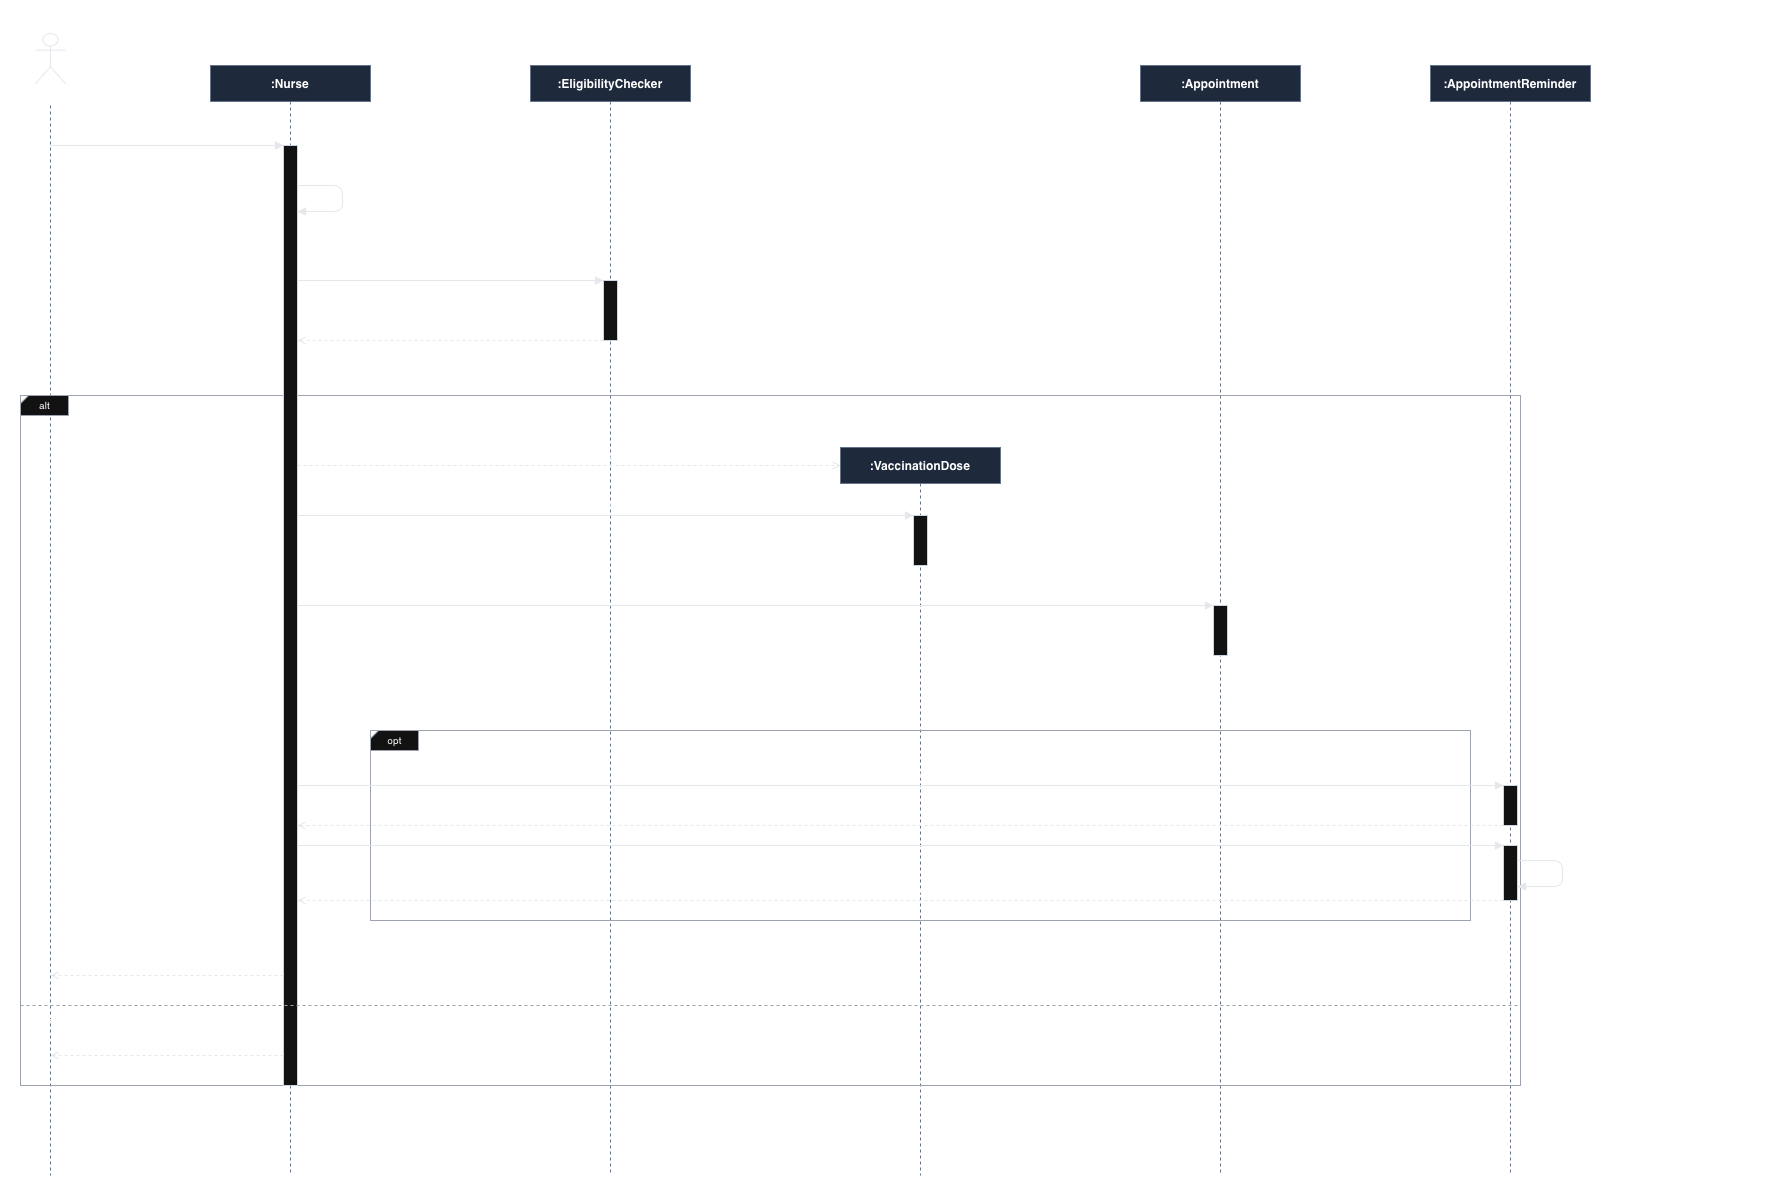

The diagram above was exported from draw.io. Its source (the exported page's mxGraphModel, read from the mxfile embedded in the PNG):
<mxGraphModel dx="1943" dy="1217" grid="0" gridSize="10" guides="1" tooltips="1" connect="1" arrows="1" fold="1" page="0" pageScale="1" pageWidth="850" pageHeight="1100" math="0" shadow="0">
  <root>
    <mxCell id="0" />
    <mxCell id="1" parent="0" />
    <mxCell id="q9xYlV5xedctAwXefAR1-56" parent="1" style="text;html=1;strokeColor=none;fillColor=none;fontColor=light-dark(#ffffff,#ffffff);fontStyle=1;fontSize=14;align=left;" value="UC-11 Administer Vaccine Dose - UML Sequence Diagram (Primary actor: Nurse)" vertex="1">
      <mxGeometry height="24" width="900" x="10" y="5" as="geometry" />
    </mxCell>
    <mxCell id="q9xYlV5xedctAwXefAR1-57" parent="1" style="shape=umlActor;verticalLabelPosition=bottom;verticalAlign=top;html=1;strokeColor=light-dark(#e5e7eb,#e5e7eb);fillColor=none;fontColor=light-dark(#ffffff,#ffffff);fontSize=11;" value="Nurse" vertex="1">
      <mxGeometry height="50" width="30" x="45" y="38" as="geometry" />
    </mxCell>
    <mxCell id="q9xYlV5xedctAwXefAR1-58" edge="1" parent="1" style="endArrow=none;dashed=1;html=1;strokeColor=light-dark(#64748b,#64748b);">
      <mxGeometry relative="1" as="geometry">
        <mxPoint x="60" y="110" as="sourcePoint" />
        <mxPoint x="60" y="1180" as="targetPoint" />
      </mxGeometry>
    </mxCell>
    <mxCell id="q9xYlV5xedctAwXefAR1-59" parent="1" style="rounded=0;whiteSpace=wrap;html=1;fillColor=light-dark(#1e293b,#1e293b);strokeColor=light-dark(#64748b,#64748b);fontColor=light-dark(#ffffff,#ffffff);fontStyle=1;fontSize=12;" value=":Nurse" vertex="1">
      <mxGeometry height="36" width="160" x="220" y="70" as="geometry" />
    </mxCell>
    <mxCell id="q9xYlV5xedctAwXefAR1-60" edge="1" parent="1" style="endArrow=none;dashed=1;html=1;strokeColor=light-dark(#64748b,#64748b);">
      <mxGeometry relative="1" as="geometry">
        <mxPoint x="300" y="106" as="sourcePoint" />
        <mxPoint x="300" y="1180" as="targetPoint" />
      </mxGeometry>
    </mxCell>
    <mxCell id="q9xYlV5xedctAwXefAR1-61" parent="1" style="rounded=0;whiteSpace=wrap;html=1;fillColor=light-dark(#1e293b,#1e293b);strokeColor=light-dark(#64748b,#64748b);fontColor=light-dark(#ffffff,#ffffff);fontStyle=1;fontSize=12;" value=":EligibilityChecker" vertex="1">
      <mxGeometry height="36" width="160" x="540" y="70" as="geometry" />
    </mxCell>
    <mxCell id="q9xYlV5xedctAwXefAR1-62" edge="1" parent="1" style="endArrow=none;dashed=1;html=1;strokeColor=light-dark(#64748b,#64748b);">
      <mxGeometry relative="1" as="geometry">
        <mxPoint x="620" y="106" as="sourcePoint" />
        <mxPoint x="620" y="1180" as="targetPoint" />
      </mxGeometry>
    </mxCell>
    <mxCell id="q9xYlV5xedctAwXefAR1-63" parent="1" style="rounded=0;whiteSpace=wrap;html=1;fillColor=light-dark(#1e293b,#1e293b);strokeColor=light-dark(#64748b,#64748b);fontColor=light-dark(#ffffff,#ffffff);fontStyle=1;fontSize=12;" value=":Appointment" vertex="1">
      <mxGeometry height="36" width="160" x="1150" y="70" as="geometry" />
    </mxCell>
    <mxCell id="q9xYlV5xedctAwXefAR1-64" edge="1" parent="1" style="endArrow=none;dashed=1;html=1;strokeColor=light-dark(#64748b,#64748b);">
      <mxGeometry relative="1" as="geometry">
        <mxPoint x="1230" y="106" as="sourcePoint" />
        <mxPoint x="1230" y="1180" as="targetPoint" />
      </mxGeometry>
    </mxCell>
    <mxCell id="q9xYlV5xedctAwXefAR1-65" parent="1" style="rounded=0;whiteSpace=wrap;html=1;fillColor=light-dark(#1e293b,#1e293b);strokeColor=light-dark(#64748b,#64748b);fontColor=light-dark(#ffffff,#ffffff);fontStyle=1;fontSize=12;" value=":AppointmentReminder" vertex="1">
      <mxGeometry height="36" width="160" x="1440" y="70" as="geometry" />
    </mxCell>
    <mxCell id="q9xYlV5xedctAwXefAR1-66" edge="1" parent="1" style="endArrow=none;dashed=1;html=1;strokeColor=light-dark(#64748b,#64748b);">
      <mxGeometry relative="1" as="geometry">
        <mxPoint x="1520" y="106" as="sourcePoint" />
        <mxPoint x="1520" y="1180" as="targetPoint" />
      </mxGeometry>
    </mxCell>
    <mxCell id="q9xYlV5xedctAwXefAR1-67" parent="1" style="rounded=0;whiteSpace=wrap;html=1;fillColor=light-dark(#1e293b,#1e293b);strokeColor=light-dark(#64748b,#64748b);fontColor=light-dark(#ffffff,#ffffff);fontStyle=1;fontSize=12;" value=":VaccinationDose" vertex="1">
      <mxGeometry height="36" width="160" x="850" y="452" as="geometry" />
    </mxCell>
    <mxCell id="q9xYlV5xedctAwXefAR1-68" edge="1" parent="1" style="endArrow=none;dashed=1;html=1;strokeColor=light-dark(#64748b,#64748b);">
      <mxGeometry relative="1" as="geometry">
        <mxPoint x="930" y="488" as="sourcePoint" />
        <mxPoint x="930" y="1180" as="targetPoint" />
      </mxGeometry>
    </mxCell>
    <mxCell id="q9xYlV5xedctAwXefAR1-69" parent="1" style="rounded=0;html=1;fillColor=none;strokeColor=light-dark(#9ca3af,#9ca3af);" value="" vertex="1">
      <mxGeometry height="690" width="1500" x="30" y="400" as="geometry" />
    </mxCell>
    <mxCell id="q9xYlV5xedctAwXefAR1-70" parent="1" style="shape=card;size=8;html=1;fillColor=light-dark(#121212,#121212);strokeColor=light-dark(#9ca3af,#9ca3af);fontColor=light-dark(#ffffff,#ffffff);fontSize=10;" value="alt" vertex="1">
      <mxGeometry height="20" width="48" x="30" y="400" as="geometry" />
    </mxCell>
    <mxCell id="q9xYlV5xedctAwXefAR1-71" parent="1" style="text;html=1;strokeColor=none;fillColor=none;fontColor=light-dark(#ffffff,#ffffff);fontSize=10;fontStyle=2;align=left;verticalAlign=middle;" value="[eligible]" vertex="1">
      <mxGeometry height="20" width="420" x="85" y="400" as="geometry" />
    </mxCell>
    <mxCell id="q9xYlV5xedctAwXefAR1-72" parent="1" style="rounded=0;html=1;fillColor=none;strokeColor=light-dark(#9ca3af,#9ca3af);" value="" vertex="1">
      <mxGeometry height="190" width="1100" x="380" y="735" as="geometry" />
    </mxCell>
    <mxCell id="q9xYlV5xedctAwXefAR1-73" parent="1" style="shape=card;size=8;html=1;fillColor=light-dark(#121212,#121212);strokeColor=light-dark(#9ca3af,#9ca3af);fontColor=light-dark(#ffffff,#ffffff);fontSize=10;" value="opt" vertex="1">
      <mxGeometry height="20" width="48" x="380" y="735" as="geometry" />
    </mxCell>
    <mxCell id="q9xYlV5xedctAwXefAR1-74" parent="1" style="text;html=1;strokeColor=none;fillColor=none;fontColor=light-dark(#ffffff,#ffffff);fontSize=10;fontStyle=2;align=left;verticalAlign=middle;" value="[doseNumber &lt; totalDoses]  (next dose required)" vertex="1">
      <mxGeometry height="20" width="420" x="435" y="735" as="geometry" />
    </mxCell>
    <mxCell id="q9xYlV5xedctAwXefAR1-75" parent="1" style="rounded=0;html=1;fillColor=light-dark(#121212,#121212);strokeColor=light-dark(#cbd5e1,#cbd5e1);" value="" vertex="1">
      <mxGeometry height="940" width="14" x="293" y="150" as="geometry" />
    </mxCell>
    <mxCell id="q9xYlV5xedctAwXefAR1-76" parent="1" style="rounded=0;html=1;fillColor=light-dark(#121212,#121212);strokeColor=light-dark(#cbd5e1,#cbd5e1);" value="" vertex="1">
      <mxGeometry height="60" width="14" x="613" y="285" as="geometry" />
    </mxCell>
    <mxCell id="q9xYlV5xedctAwXefAR1-77" parent="1" style="rounded=0;html=1;fillColor=light-dark(#121212,#121212);strokeColor=light-dark(#cbd5e1,#cbd5e1);" value="" vertex="1">
      <mxGeometry height="50" width="14" x="923" y="520" as="geometry" />
    </mxCell>
    <mxCell id="q9xYlV5xedctAwXefAR1-78" parent="1" style="rounded=0;html=1;fillColor=light-dark(#121212,#121212);strokeColor=light-dark(#cbd5e1,#cbd5e1);" value="" vertex="1">
      <mxGeometry height="50" width="14" x="1223" y="610" as="geometry" />
    </mxCell>
    <mxCell id="q9xYlV5xedctAwXefAR1-79" parent="1" style="rounded=0;html=1;fillColor=light-dark(#121212,#121212);strokeColor=light-dark(#cbd5e1,#cbd5e1);" value="" vertex="1">
      <mxGeometry height="40" width="14" x="1513" y="790" as="geometry" />
    </mxCell>
    <mxCell id="q9xYlV5xedctAwXefAR1-80" parent="1" style="rounded=0;html=1;fillColor=light-dark(#121212,#121212);strokeColor=light-dark(#cbd5e1,#cbd5e1);" value="" vertex="1">
      <mxGeometry height="55" width="14" x="1513" y="850" as="geometry" />
    </mxCell>
    <mxCell id="q9xYlV5xedctAwXefAR1-81" edge="1" parent="1" style="endArrow=block;endFill=1;html=1;strokeColor=light-dark(#e5e7eb,#e5e7eb);">
      <mxGeometry relative="1" as="geometry">
        <mxPoint x="60" y="150" as="sourcePoint" />
        <mxPoint x="293" y="150" as="targetPoint" />
      </mxGeometry>
    </mxCell>
    <mxCell id="q9xYlV5xedctAwXefAR1-82" parent="1" style="text;html=1;strokeColor=none;fillColor=none;fontColor=light-dark(#ffffff,#ffffff);fontSize=10;align=center;verticalAlign=bottom;" value="1: administerDose(appt)" vertex="1">
      <mxGeometry height="18" width="233" x="60" y="130" as="geometry" />
    </mxCell>
    <mxCell id="q9xYlV5xedctAwXefAR1-83" edge="1" parent="1" style="endArrow=block;endFill=1;html=1;strokeColor=light-dark(#e5e7eb,#e5e7eb);edgeStyle=none;">
      <mxGeometry relative="1" as="geometry">
        <Array as="points">
          <mxPoint x="352" y="190" />
          <mxPoint x="352" y="216" />
        </Array>
        <mxPoint x="307" y="190" as="sourcePoint" />
        <mxPoint x="307" y="216" as="targetPoint" />
      </mxGeometry>
    </mxCell>
    <mxCell id="q9xYlV5xedctAwXefAR1-84" parent="1" style="text;html=1;strokeColor=none;fillColor=none;fontColor=light-dark(#ffffff,#ffffff);fontSize=10;fontStyle=2;align=left;verticalAlign=middle;" value="2: verifyEligibility(patient, vaccine)" vertex="1">
      <mxGeometry height="26" width="240" x="359" y="190" as="geometry" />
    </mxCell>
    <mxCell id="q9xYlV5xedctAwXefAR1-85" edge="1" parent="1" style="endArrow=block;endFill=1;html=1;strokeColor=light-dark(#e5e7eb,#e5e7eb);">
      <mxGeometry relative="1" as="geometry">
        <mxPoint x="307" y="285" as="sourcePoint" />
        <mxPoint x="613" y="285" as="targetPoint" />
      </mxGeometry>
    </mxCell>
    <mxCell id="q9xYlV5xedctAwXefAR1-86" parent="1" style="text;html=1;strokeColor=none;fillColor=none;fontColor=light-dark(#ffffff,#ffffff);fontSize=10;align=center;verticalAlign=bottom;" value="3: checkEligibility(patient, vaccine)" vertex="1">
      <mxGeometry height="18" width="306" x="307" y="265" as="geometry" />
    </mxCell>
    <mxCell id="q9xYlV5xedctAwXefAR1-87" edge="1" parent="1" style="endArrow=open;endFill=0;dashed=1;html=1;strokeColor=light-dark(#e5e7eb,#e5e7eb);">
      <mxGeometry relative="1" as="geometry">
        <mxPoint x="613" y="345" as="sourcePoint" />
        <mxPoint x="307" y="345" as="targetPoint" />
      </mxGeometry>
    </mxCell>
    <mxCell id="q9xYlV5xedctAwXefAR1-88" parent="1" style="text;html=1;strokeColor=none;fillColor=none;fontColor=light-dark(#ffffff,#ffffff);fontSize=10;align=center;verticalAlign=bottom;" value="eligible: boolean" vertex="1">
      <mxGeometry height="18" width="306" x="307" y="325" as="geometry" />
    </mxCell>
    <mxCell id="q9xYlV5xedctAwXefAR1-89" edge="1" parent="1" style="endArrow=open;endFill=0;dashed=1;html=1;strokeColor=light-dark(#e5e7eb,#e5e7eb);">
      <mxGeometry relative="1" as="geometry">
        <mxPoint x="307" y="470" as="sourcePoint" />
        <mxPoint x="850" y="470" as="targetPoint" />
      </mxGeometry>
    </mxCell>
    <mxCell id="q9xYlV5xedctAwXefAR1-90" parent="1" style="text;html=1;strokeColor=none;fillColor=none;fontColor=light-dark(#ffffff,#ffffff);fontSize=10;align=center;verticalAlign=bottom;" value="4: «create» VaccinationDose(appt)" vertex="1">
      <mxGeometry height="18" width="543" x="307" y="450" as="geometry" />
    </mxCell>
    <mxCell id="q9xYlV5xedctAwXefAR1-91" edge="1" parent="1" style="endArrow=block;endFill=1;html=1;strokeColor=light-dark(#e5e7eb,#e5e7eb);">
      <mxGeometry relative="1" as="geometry">
        <mxPoint x="307" y="520" as="sourcePoint" />
        <mxPoint x="923" y="520" as="targetPoint" />
      </mxGeometry>
    </mxCell>
    <mxCell id="q9xYlV5xedctAwXefAR1-92" parent="1" style="text;html=1;strokeColor=none;fillColor=none;fontColor=light-dark(#ffffff,#ffffff);fontSize=10;align=center;verticalAlign=bottom;" value="5: [eligible] record(batchNo, site)" vertex="1">
      <mxGeometry height="18" width="616" x="307" y="500" as="geometry" />
    </mxCell>
    <mxCell id="q9xYlV5xedctAwXefAR1-93" edge="1" parent="1" style="endArrow=block;endFill=1;html=1;strokeColor=light-dark(#e5e7eb,#e5e7eb);">
      <mxGeometry relative="1" as="geometry">
        <mxPoint x="307" y="610" as="sourcePoint" />
        <mxPoint x="1223" y="610" as="targetPoint" />
      </mxGeometry>
    </mxCell>
    <mxCell id="q9xYlV5xedctAwXefAR1-94" parent="1" style="text;html=1;strokeColor=none;fillColor=none;fontColor=light-dark(#ffffff,#ffffff);fontSize=10;align=center;verticalAlign=bottom;" value="6: markCompleted()" vertex="1">
      <mxGeometry height="18" width="916" x="307" y="590" as="geometry" />
    </mxCell>
    <mxCell id="q9xYlV5xedctAwXefAR1-95" edge="1" parent="1" style="endArrow=block;endFill=1;html=1;strokeColor=light-dark(#e5e7eb,#e5e7eb);">
      <mxGeometry relative="1" as="geometry">
        <mxPoint x="307" y="790" as="sourcePoint" />
        <mxPoint x="1513" y="790" as="targetPoint" />
      </mxGeometry>
    </mxCell>
    <mxCell id="q9xYlV5xedctAwXefAR1-96" parent="1" style="text;html=1;strokeColor=none;fillColor=none;fontColor=light-dark(#ffffff,#ffffff);fontSize=10;align=center;verticalAlign=bottom;" value="7: [doseNumber &lt; totalDoses] schedule(appointment)" vertex="1">
      <mxGeometry height="18" width="1206" x="307" y="770" as="geometry" />
    </mxCell>
    <mxCell id="q9xYlV5xedctAwXefAR1-97" edge="1" parent="1" style="endArrow=open;endFill=0;dashed=1;html=1;strokeColor=light-dark(#e5e7eb,#e5e7eb);">
      <mxGeometry relative="1" as="geometry">
        <mxPoint x="1513" y="830" as="sourcePoint" />
        <mxPoint x="307" y="830" as="targetPoint" />
      </mxGeometry>
    </mxCell>
    <mxCell id="q9xYlV5xedctAwXefAR1-98" parent="1" style="text;html=1;strokeColor=none;fillColor=none;fontColor=light-dark(#ffffff,#ffffff);fontSize=10;align=center;verticalAlign=bottom;" value="scheduled" vertex="1">
      <mxGeometry height="18" width="1206" x="307" y="810" as="geometry" />
    </mxCell>
    <mxCell id="q9xYlV5xedctAwXefAR1-99" edge="1" parent="1" style="endArrow=block;endFill=1;html=1;strokeColor=light-dark(#e5e7eb,#e5e7eb);">
      <mxGeometry relative="1" as="geometry">
        <mxPoint x="307" y="850" as="sourcePoint" />
        <mxPoint x="1513" y="850" as="targetPoint" />
      </mxGeometry>
    </mxCell>
    <mxCell id="q9xYlV5xedctAwXefAR1-100" parent="1" style="text;html=1;strokeColor=none;fillColor=none;fontColor=light-dark(#ffffff,#ffffff);fontSize=10;align=center;verticalAlign=bottom;" value="8: send()" vertex="1">
      <mxGeometry height="18" width="1206" x="307" y="830" as="geometry" />
    </mxCell>
    <mxCell id="q9xYlV5xedctAwXefAR1-101" edge="1" parent="1" style="endArrow=block;endFill=1;html=1;strokeColor=light-dark(#e5e7eb,#e5e7eb);edgeStyle=none;">
      <mxGeometry relative="1" as="geometry">
        <Array as="points">
          <mxPoint x="1572" y="865" />
          <mxPoint x="1572" y="891" />
        </Array>
        <mxPoint x="1527" y="865" as="sourcePoint" />
        <mxPoint x="1527" y="891" as="targetPoint" />
      </mxGeometry>
    </mxCell>
    <mxCell id="q9xYlV5xedctAwXefAR1-102" parent="1" style="text;html=1;strokeColor=none;fillColor=none;fontColor=light-dark(#ffffff,#ffffff);fontSize=10;fontStyle=2;align=left;verticalAlign=middle;" value="9: *[delivery failed] retry()" vertex="1">
      <mxGeometry height="26" width="200" x="1579" y="865" as="geometry" />
    </mxCell>
    <mxCell id="q9xYlV5xedctAwXefAR1-103" edge="1" parent="1" style="endArrow=open;endFill=0;dashed=1;html=1;strokeColor=light-dark(#e5e7eb,#e5e7eb);">
      <mxGeometry relative="1" as="geometry">
        <mxPoint x="1513" y="905" as="sourcePoint" />
        <mxPoint x="307" y="905" as="targetPoint" />
      </mxGeometry>
    </mxCell>
    <mxCell id="q9xYlV5xedctAwXefAR1-104" parent="1" style="text;html=1;strokeColor=none;fillColor=none;fontColor=light-dark(#ffffff,#ffffff);fontSize=10;align=center;verticalAlign=bottom;" value="sent: boolean" vertex="1">
      <mxGeometry height="18" width="1206" x="307" y="885" as="geometry" />
    </mxCell>
    <mxCell id="q9xYlV5xedctAwXefAR1-105" edge="1" parent="1" style="endArrow=open;endFill=0;dashed=1;html=1;strokeColor=light-dark(#e5e7eb,#e5e7eb);">
      <mxGeometry relative="1" as="geometry">
        <mxPoint x="293" y="980" as="sourcePoint" />
        <mxPoint x="60" y="980" as="targetPoint" />
      </mxGeometry>
    </mxCell>
    <mxCell id="q9xYlV5xedctAwXefAR1-106" parent="1" style="text;html=1;strokeColor=none;fillColor=none;fontColor=light-dark(#ffffff,#ffffff);fontSize=10;align=center;verticalAlign=bottom;" value="10: dose: VaccinationDose" vertex="1">
      <mxGeometry height="18" width="233" x="60" y="960" as="geometry" />
    </mxCell>
    <mxCell id="q9xYlV5xedctAwXefAR1-107" edge="1" parent="1" style="endArrow=none;dashed=1;html=1;strokeColor=light-dark(#9ca3af,#9ca3af);">
      <mxGeometry relative="1" as="geometry">
        <mxPoint x="30" y="1010" as="sourcePoint" />
        <mxPoint x="1530" y="1010" as="targetPoint" />
      </mxGeometry>
    </mxCell>
    <mxCell id="q9xYlV5xedctAwXefAR1-108" parent="1" style="text;html=1;strokeColor=none;fillColor=none;fontColor=light-dark(#ffffff,#ffffff);fontSize=10;fontStyle=2;align=left;verticalAlign=middle;" value="[else: not eligible]" vertex="1">
      <mxGeometry height="18" width="300" x="45" y="1014" as="geometry" />
    </mxCell>
    <mxCell id="q9xYlV5xedctAwXefAR1-109" edge="1" parent="1" style="endArrow=open;endFill=0;dashed=1;html=1;strokeColor=light-dark(#e5e7eb,#e5e7eb);">
      <mxGeometry relative="1" as="geometry">
        <mxPoint x="293" y="1060" as="sourcePoint" />
        <mxPoint x="60" y="1060" as="targetPoint" />
      </mxGeometry>
    </mxCell>
    <mxCell id="q9xYlV5xedctAwXefAR1-110" parent="1" style="text;html=1;strokeColor=none;fillColor=none;fontColor=light-dark(#ffffff,#ffffff);fontSize=10;align=center;verticalAlign=bottom;" value="11: notEligible (blockingReason)" vertex="1">
      <mxGeometry height="18" width="233" x="60" y="1040" as="geometry" />
    </mxCell>
  </root>
</mxGraphModel>